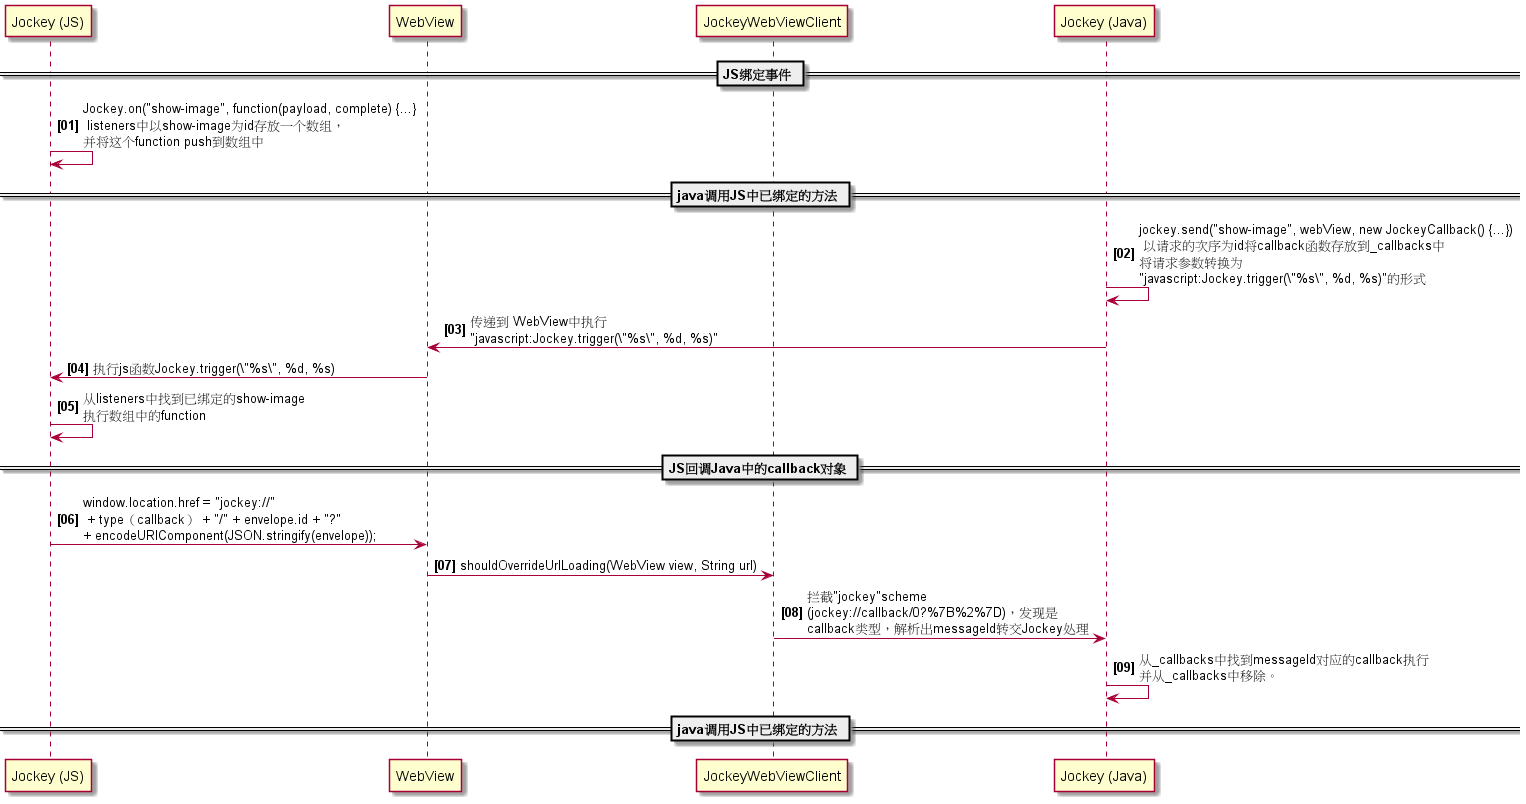

The diagram above was rendered by PlantUML. Its source (embedded in the PNG):
@startuml
participant "Jockey (JS)" as JS
participant "WebView" as WV
participant JockeyWebViewClient as WVC
participant "Jockey (Java)" as Java
autonumber "<b>[00]"
== JS绑定事件 ==
JS -> JS : Jockey.on("show-image", function(payload, complete) {...} \n listeners中以show-image为id存放一个数组，\n并将这个function push到数组中
== java调用JS中已绑定的方法 ==
Java -> Java : jockey.send("show-image", webView, new JockeyCallback() {...})\n 以请求的次序为id将callback函数存放到_callbacks中\n将请求参数转换为 \n"javascript:Jockey.trigger(\"%s\", %d, %s)"的形式
Java -> WV : 传递到 WebView中执行 \n"javascript:Jockey.trigger(\"%s\", %d, %s)"
WV -> JS : 执行js函数Jockey.trigger(\"%s\", %d, %s)
JS -> JS : 从listeners中找到已绑定的show-image\n执行数组中的function

== JS回调Java中的callback对象 ==
JS -> WV : window.location.href = "jockey://"\n + type（callback） + "/" + envelope.id + "?" \n+ encodeURIComponent(JSON.stringify(envelope));
WV -> WVC : shouldOverrideUrlLoading(WebView view, String url)
WVC -> Java : 拦截"jockey"scheme \n(jockey://callback/0?%7B%2%7D)，发现是\ncallback类型，解析出messageId转交Jockey处理
Java -> Java : 从_callbacks中找到messageId对应的callback执行\n并从_callbacks中移除。
== java调用JS中已绑定的方法 ==

@enduml